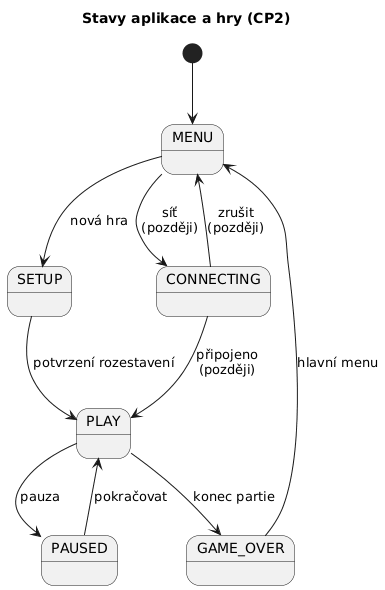

The diagram above was rendered by PlantUML. Its source (embedded in the PNG):
@startuml state-game
title Stavy aplikace a hry (CP2)

[*] --> MENU

MENU --> SETUP : nová hra
MENU --> CONNECTING : síť\n(později)
SETUP --> PLAY : potvrzení rozestavení
PLAY --> PAUSED : pauza
PAUSED --> PLAY : pokračovat
PLAY --> GAME_OVER : konec partie
GAME_OVER --> MENU : hlavní menu

CONNECTING --> PLAY : připojeno\n(později)
CONNECTING --> MENU : zrušit\n(později)

@enduml